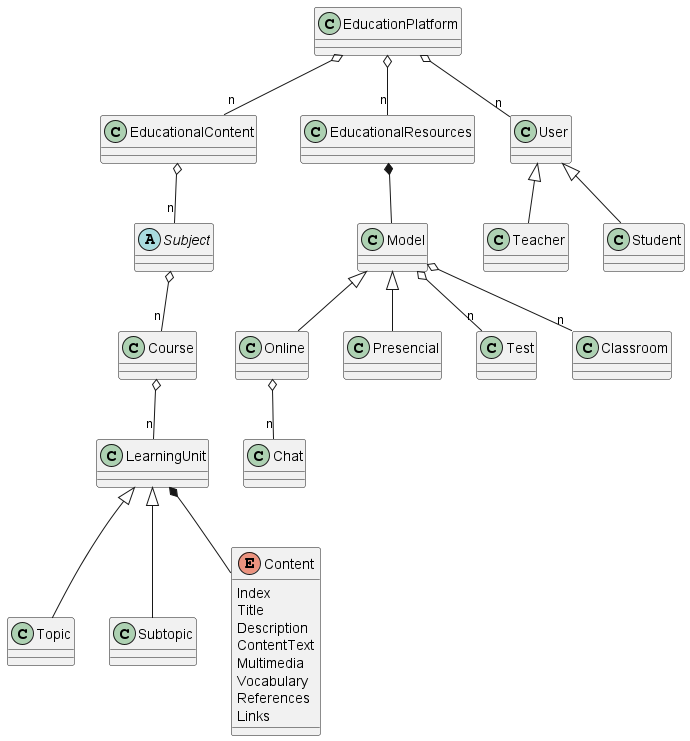

The diagram above was rendered by PlantUML. Its source (embedded in the PNG):
@startuml Educational Platfom Domain Model
!include EducationalContent.puml
!include EducationalResources.puml

class EducationPlatform
class User
class Teacher
class Student
class EducationalResources

EducationPlatform o-- "n" User
User <|-- Teacher
User <|-- Student
EducationPlatform o-- "n" EducationalContent
EducationPlatform o-- "n" EducationalResources

@enduml